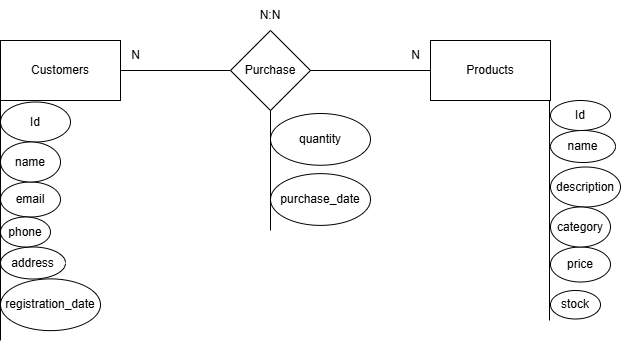

The diagram above was exported from draw.io. Its source (the exported page's mxGraphModel, read from the mxfile embedded in the PNG):
<mxGraphModel dx="1426" dy="777" grid="1" gridSize="10" guides="1" tooltips="1" connect="1" arrows="1" fold="1" page="1" pageScale="1" pageWidth="827" pageHeight="1169" math="0" shadow="0">
  <root>
    <mxCell id="0" />
    <mxCell id="1" parent="0" />
    <mxCell id="BDQkSIom8wS6zz9DH8iO-6" value="Customers" style="rounded=0;whiteSpace=wrap;html=1;" vertex="1" parent="1">
      <mxGeometry x="120" y="200" width="120" height="60" as="geometry" />
    </mxCell>
    <mxCell id="BDQkSIom8wS6zz9DH8iO-7" value="Purchase" style="rhombus;whiteSpace=wrap;html=1;" vertex="1" parent="1">
      <mxGeometry x="350" y="190" width="80" height="80" as="geometry" />
    </mxCell>
    <mxCell id="BDQkSIom8wS6zz9DH8iO-8" value="Products" style="rounded=0;whiteSpace=wrap;html=1;" vertex="1" parent="1">
      <mxGeometry x="550" y="200" width="120" height="60" as="geometry" />
    </mxCell>
    <mxCell id="BDQkSIom8wS6zz9DH8iO-9" value="" style="endArrow=none;html=1;rounded=0;exitX=1;exitY=0.5;exitDx=0;exitDy=0;entryX=0;entryY=0.5;entryDx=0;entryDy=0;" edge="1" parent="1" source="BDQkSIom8wS6zz9DH8iO-6" target="BDQkSIom8wS6zz9DH8iO-7">
      <mxGeometry width="50" height="50" relative="1" as="geometry">
        <mxPoint x="390" y="430" as="sourcePoint" />
        <mxPoint x="440" y="380" as="targetPoint" />
      </mxGeometry>
    </mxCell>
    <mxCell id="BDQkSIom8wS6zz9DH8iO-10" value="" style="endArrow=none;html=1;rounded=0;entryX=0;entryY=0.5;entryDx=0;entryDy=0;exitX=1;exitY=0.5;exitDx=0;exitDy=0;" edge="1" parent="1" source="BDQkSIom8wS6zz9DH8iO-7" target="BDQkSIom8wS6zz9DH8iO-8">
      <mxGeometry width="50" height="50" relative="1" as="geometry">
        <mxPoint x="430" y="240.5" as="sourcePoint" />
        <mxPoint x="540" y="240" as="targetPoint" />
      </mxGeometry>
    </mxCell>
    <mxCell id="BDQkSIom8wS6zz9DH8iO-11" value="N:N" style="text;html=1;align=center;verticalAlign=middle;whiteSpace=wrap;rounded=0;" vertex="1" parent="1">
      <mxGeometry x="360" y="160" width="60" height="30" as="geometry" />
    </mxCell>
    <mxCell id="BDQkSIom8wS6zz9DH8iO-19" value="Id" style="ellipse;whiteSpace=wrap;html=1;" vertex="1" parent="1">
      <mxGeometry x="670" y="260" width="60" height="30" as="geometry" />
    </mxCell>
    <mxCell id="BDQkSIom8wS6zz9DH8iO-20" value="&lt;span style=&quot;text-wrap-mode: nowrap;&quot;&gt;description&lt;/span&gt;" style="ellipse;whiteSpace=wrap;html=1;" vertex="1" parent="1">
      <mxGeometry x="670" y="326.5" width="70" height="40" as="geometry" />
    </mxCell>
    <mxCell id="BDQkSIom8wS6zz9DH8iO-21" value="name" style="ellipse;whiteSpace=wrap;html=1;" vertex="1" parent="1">
      <mxGeometry x="670" y="290" width="65" height="32" as="geometry" />
    </mxCell>
    <mxCell id="BDQkSIom8wS6zz9DH8iO-22" value="&lt;span style=&quot;text-wrap-mode: nowrap;&quot;&gt;price&lt;/span&gt;" style="ellipse;whiteSpace=wrap;html=1;" vertex="1" parent="1">
      <mxGeometry x="670" y="406.5" width="60" height="35" as="geometry" />
    </mxCell>
    <mxCell id="BDQkSIom8wS6zz9DH8iO-23" value="&lt;span style=&quot;text-wrap-mode: nowrap;&quot;&gt;category&lt;/span&gt;" style="ellipse;whiteSpace=wrap;html=1;" vertex="1" parent="1">
      <mxGeometry x="670" y="366.5" width="60" height="40" as="geometry" />
    </mxCell>
    <mxCell id="BDQkSIom8wS6zz9DH8iO-24" value="&lt;span style=&quot;text-wrap-mode: nowrap;&quot;&gt;stock&lt;/span&gt;" style="ellipse;whiteSpace=wrap;html=1;" vertex="1" parent="1">
      <mxGeometry x="670" y="450" width="50" height="28.5" as="geometry" />
    </mxCell>
    <mxCell id="BDQkSIom8wS6zz9DH8iO-30" value="" style="endArrow=none;html=1;rounded=0;entryX=0;entryY=1;entryDx=0;entryDy=0;" edge="1" parent="1">
      <mxGeometry width="50" height="50" relative="1" as="geometry">
        <mxPoint x="669" y="480" as="sourcePoint" />
        <mxPoint x="669" y="260" as="targetPoint" />
      </mxGeometry>
    </mxCell>
    <mxCell id="BDQkSIom8wS6zz9DH8iO-32" value="N" style="text;html=1;align=center;verticalAlign=middle;resizable=0;points=[];autosize=1;strokeColor=none;fillColor=none;" vertex="1" parent="1">
      <mxGeometry x="240" y="200" width="30" height="30" as="geometry" />
    </mxCell>
    <mxCell id="BDQkSIom8wS6zz9DH8iO-33" value="N" style="text;html=1;align=center;verticalAlign=middle;resizable=0;points=[];autosize=1;strokeColor=none;fillColor=none;" vertex="1" parent="1">
      <mxGeometry x="520" y="200" width="30" height="30" as="geometry" />
    </mxCell>
    <mxCell id="BDQkSIom8wS6zz9DH8iO-34" value="&lt;span style=&quot;text-wrap-mode: nowrap;&quot;&gt;Id&lt;/span&gt;" style="ellipse;whiteSpace=wrap;html=1;" vertex="1" parent="1">
      <mxGeometry x="120" y="261.5" width="70" height="40" as="geometry" />
    </mxCell>
    <mxCell id="BDQkSIom8wS6zz9DH8iO-35" value="address" style="ellipse;whiteSpace=wrap;html=1;" vertex="1" parent="1">
      <mxGeometry x="120" y="406.5" width="65" height="32" as="geometry" />
    </mxCell>
    <mxCell id="BDQkSIom8wS6zz9DH8iO-36" value="&lt;span style=&quot;text-wrap-mode: nowrap;&quot;&gt;email&lt;/span&gt;" style="ellipse;whiteSpace=wrap;html=1;" vertex="1" parent="1">
      <mxGeometry x="120" y="341.5" width="60" height="35" as="geometry" />
    </mxCell>
    <mxCell id="BDQkSIom8wS6zz9DH8iO-37" value="&lt;span style=&quot;text-wrap-mode: nowrap;&quot;&gt;name&lt;/span&gt;" style="ellipse;whiteSpace=wrap;html=1;" vertex="1" parent="1">
      <mxGeometry x="120" y="301.5" width="60" height="40" as="geometry" />
    </mxCell>
    <mxCell id="BDQkSIom8wS6zz9DH8iO-38" value="&lt;span style=&quot;text-wrap-mode: nowrap;&quot;&gt;phone&lt;/span&gt;" style="ellipse;whiteSpace=wrap;html=1;" vertex="1" parent="1">
      <mxGeometry x="120" y="376.5" width="50" height="30" as="geometry" />
    </mxCell>
    <mxCell id="BDQkSIom8wS6zz9DH8iO-39" value="registration_date" style="ellipse;whiteSpace=wrap;html=1;" vertex="1" parent="1">
      <mxGeometry x="120" y="438.38" width="100" height="51.75" as="geometry" />
    </mxCell>
    <mxCell id="BDQkSIom8wS6zz9DH8iO-40" value="" style="endArrow=none;html=1;rounded=0;entryX=0;entryY=1;entryDx=0;entryDy=0;" edge="1" parent="1" target="BDQkSIom8wS6zz9DH8iO-6">
      <mxGeometry width="50" height="50" relative="1" as="geometry">
        <mxPoint x="120" y="500" as="sourcePoint" />
        <mxPoint x="90" y="440" as="targetPoint" />
      </mxGeometry>
    </mxCell>
    <mxCell id="BDQkSIom8wS6zz9DH8iO-41" value="purchase_date" style="ellipse;whiteSpace=wrap;html=1;" vertex="1" parent="1">
      <mxGeometry x="390" y="333.13" width="100" height="51.75" as="geometry" />
    </mxCell>
    <mxCell id="BDQkSIom8wS6zz9DH8iO-42" value="quantity" style="ellipse;whiteSpace=wrap;html=1;" vertex="1" parent="1">
      <mxGeometry x="390" y="273" width="100" height="51.75" as="geometry" />
    </mxCell>
    <mxCell id="BDQkSIom8wS6zz9DH8iO-43" value="" style="endArrow=none;html=1;rounded=0;entryX=0.5;entryY=1;entryDx=0;entryDy=0;" edge="1" parent="1" target="BDQkSIom8wS6zz9DH8iO-7">
      <mxGeometry width="50" height="50" relative="1" as="geometry">
        <mxPoint x="390" y="390" as="sourcePoint" />
        <mxPoint x="390" y="300" as="targetPoint" />
      </mxGeometry>
    </mxCell>
  </root>
</mxGraphModel>